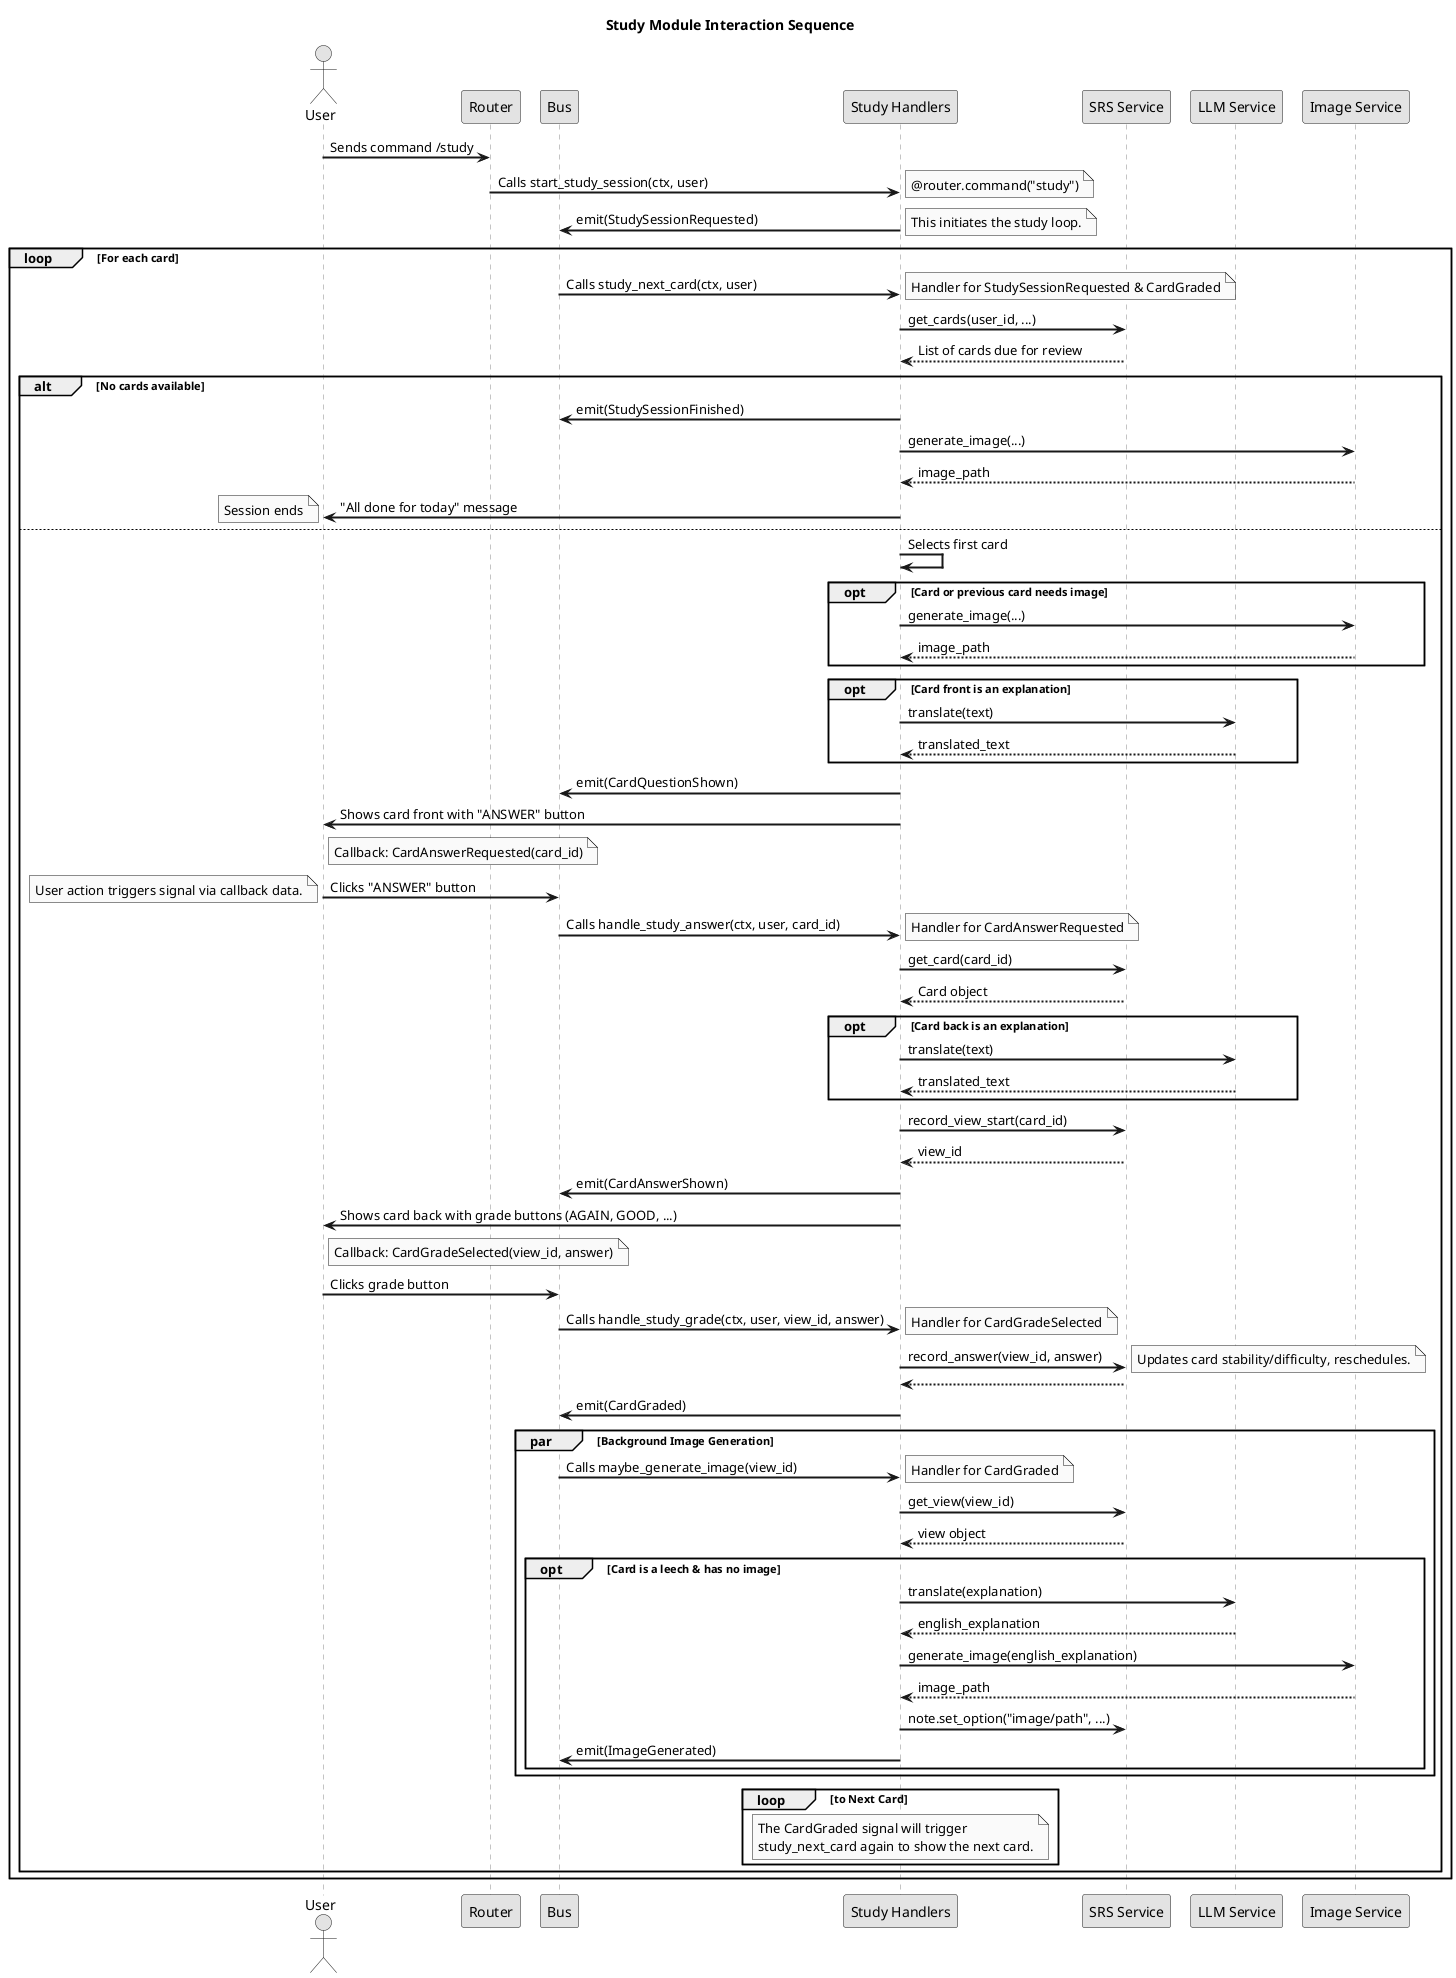

The diagram above was rendered by PlantUML. Its source (embedded in the PNG):
@startuml
title Study Module Interaction Sequence

skinparam monochrome true
skinparam shadowing false
skinparam participantPadding 5
skinparam boxPadding 10
skinparam sequenceArrowThickness 2
skinparam sequenceLifeLineBorderColor #888888

actor User

  participant Router
  participant Bus
  participant StudyHandlers as "Study Handlers"

  participant SRS_Service as "SRS Service"
  participant LLM_Service as "LLM Service"
  participant Image_Service as "Image Service"


User -> Router: Sends command /study
Router -> StudyHandlers: Calls start_study_session(ctx, user)
note right: @router.command("study")
StudyHandlers -> Bus: emit(StudySessionRequested)
note right: This initiates the study loop.

loop For each card

    Bus -> StudyHandlers: Calls study_next_card(ctx, user)
    note right: Handler for StudySessionRequested & CardGraded

    StudyHandlers -> SRS_Service: get_cards(user_id, ...)
    SRS_Service --> StudyHandlers: List of cards due for review

    alt No cards available
        StudyHandlers -> Bus: emit(StudySessionFinished)
        StudyHandlers -> Image_Service: generate_image(...)
        Image_Service --> StudyHandlers: image_path
        StudyHandlers -> User: "All done for today" message
        note left: Session ends
    else

    StudyHandlers -> StudyHandlers: Selects first card
    opt Card or previous card needs image
        StudyHandlers -> Image_Service: generate_image(...)
        Image_Service --> StudyHandlers: image_path
    end
    opt Card front is an explanation
        StudyHandlers -> LLM_Service: translate(text)
        LLM_Service --> StudyHandlers: translated_text
    end

    StudyHandlers -> Bus: emit(CardQuestionShown)
    StudyHandlers -> User: Shows card front with "ANSWER" button
    note right of User: Callback: CardAnswerRequested(card_id)

    User -> Bus: Clicks "ANSWER" button
    note left: User action triggers signal via callback data.
    Bus -> StudyHandlers: Calls handle_study_answer(ctx, user, card_id)
    note right: Handler for CardAnswerRequested

    StudyHandlers -> SRS_Service: get_card(card_id)
    SRS_Service --> StudyHandlers: Card object
    opt Card back is an explanation
        StudyHandlers -> LLM_Service: translate(text)
        LLM_Service --> StudyHandlers: translated_text
    end

    StudyHandlers -> SRS_Service: record_view_start(card_id)
    SRS_Service --> StudyHandlers: view_id
    StudyHandlers -> Bus: emit(CardAnswerShown)
    StudyHandlers -> User: Shows card back with grade buttons (AGAIN, GOOD, ...)
    note right of User: Callback: CardGradeSelected(view_id, answer)

    User -> Bus: Clicks grade button
    Bus -> StudyHandlers: Calls handle_study_grade(ctx, user, view_id, answer)
    note right: Handler for CardGradeSelected

    StudyHandlers -> SRS_Service: record_answer(view_id, answer)
    note right: Updates card stability/difficulty, reschedules.
    SRS_Service --> StudyHandlers:
    StudyHandlers -> Bus: emit(CardGraded)

    par Background Image Generation
        Bus -> StudyHandlers: Calls maybe_generate_image(view_id)
        note right: Handler for CardGraded
        StudyHandlers -> SRS_Service: get_view(view_id)
        SRS_Service --> StudyHandlers: view object
        opt Card is a leech & has no image
            StudyHandlers -> LLM_Service: translate(explanation)
            LLM_Service --> StudyHandlers: english_explanation
            StudyHandlers -> Image_Service: generate_image(english_explanation)
            Image_Service --> StudyHandlers: image_path
            StudyHandlers -> SRS_Service: note.set_option("image/path", ...)
            StudyHandlers -> Bus: emit(ImageGenerated)
        end
    end
    loop to Next Card
        note over StudyHandlers: The CardGraded signal will trigger\nstudy_next_card again to show the next card.
    end
    end

end
@enduml